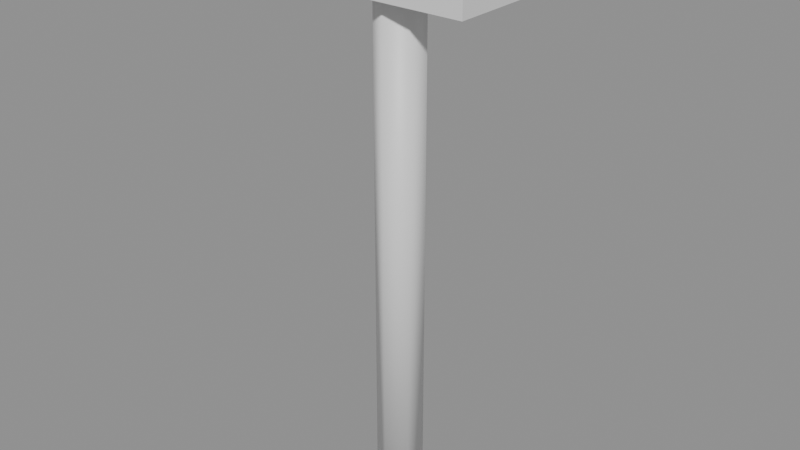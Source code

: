 # Source: hammer.blend  (saved by Blender 5.2.44; exported with 4.5.12 LTS)
import bpy
from mathutils import Matrix  # noqa: F401  (used for matrix-valued properties, if any)

bpy.ops.wm.read_factory_settings(use_empty=True)
scene = bpy.context.scene
scene.name = 'Scene'

# ---- materials (node trees are filled in below, after node groups)
mat_wood = bpy.data.materials.new('wood')
mat_iron = bpy.data.materials.new('iron')

# ---- material node trees
mat_wood.use_nodes = True; mat_wood.node_tree.nodes.clear()
_N = mat_wood.node_tree.nodes; _L = mat_wood.node_tree.links
n0 = _N.new('ShaderNodeBsdfPrincipled'); n0.name = 'Principled BSDF'; n0.location = (-200, 100)
n0.inputs[10].default_value = 0.005
n1 = _N.new('ShaderNodeOutputMaterial'); n1.name = 'Material Output'; n1.location = (200, 100)
_L.new(n0.outputs[0], n1.inputs[0])
n1.is_active_output = True
mat_iron.use_nodes = True; mat_iron.node_tree.nodes.clear()
_N = mat_iron.node_tree.nodes; _L = mat_iron.node_tree.links
n0 = _N.new('ShaderNodeBsdfPrincipled'); n0.name = 'Principled BSDF'; n0.location = (-200, 100)
n0.inputs[10].default_value = 0.005
n1 = _N.new('ShaderNodeOutputMaterial'); n1.name = 'Material Output'; n1.location = (200, 100)
_L.new(n0.outputs[0], n1.inputs[0])
n1.is_active_output = True

# ---- meshes
me_hammer = bpy.data.meshes.new('hammer')
me_hammer.from_pydata([(-0.06, -0.025, 0.375), (-0.06, -0.025, 0.325), (0.0, 0.015, -0.005), (0.0, 0.015, 0.345), (0.01299, 0.0075, -0.005), (0.01299, 0.0075, 0.345), (0.01299, -0.0075, -0.005), (0.01299, -0.0075, 0.345), (0.0, -0.015, -0.005), (0.0, -0.015, 0.345), (-0.01299, -0.0075, -0.005), (-0.01299, -0.0075, 0.345), (-0.01299, 0.0075, -0.005), (-0.01299, 0.0075, 0.345), (-0.06, 0.025, 0.325), (-0.06, 0.025, 0.375), (0.06, -0.025, 0.325), (0.06, -0.025, 0.375), (0.06, 0.025, 0.325), (0.06, 0.025, 0.375)], [], [(14, 18, 16, 1), (2, 3, 5, 4), (16, 17, 0, 1), (4, 5, 7, 6), (18, 19, 17, 16), (6, 7, 9, 8), (14, 15, 19, 18), (8, 9, 11, 10), (5, 3, 13, 11, 9, 7), (1, 0, 15, 14), (10, 11, 13, 12), (19, 15, 0, 17), (12, 13, 3, 2), (2, 4, 6, 8, 10, 12)])
me_hammer.polygons.foreach_set('use_smooth', [0, 1, 0, 1, 0, 1, 0, 1, 1, 0, 1, 0, 1, 1])
me_hammer.polygons.foreach_set('material_index', [1, 0, 1, 0, 1, 0, 1, 0, 0, 1, 0, 1, 0, 0])
_uv = me_hammer.uv_layers.new(name='Float2')
_uv.uv.foreach_set('vector', [-0.06, 0.025, 0.06, 0.025, 0.06, -0.025, -0.06, -0.025, 0.0, -0.005, 0.0, 0.345, 0.01299, 0.345, 0.01299, -0.005, 0.06, 0.325, 0.06, 0.375, -0.06, 0.375, -0.06, 0.325, 0.0075, -0.005, 0.0075, 0.345, -0.0075, 0.345, -0.0075, -0.005, 0.025, 0.325, 0.025, 0.375, -0.025, 0.375, -0.025, 0.325, 0.01299, -0.005, 0.01299, 0.345, 0.0, 0.345, 0.0, -0.005, -0.06, 0.325, -0.06, 0.375, 0.06, 0.375, 0.06, 0.325, 0.0, -0.005, 0.0, 0.345, -0.01299, 0.345, -0.01299, -0.005, 0.01299, 0.0075, 0.0, 0.015, -0.01299, 0.0075, -0.01299, -0.0075, 0.0, -0.015, 0.01299, -0.0075, -0.025, 0.325, -0.025, 0.375, 0.025, 0.375, 0.025, 0.325, -0.0075, -0.005, -0.0075, 0.345, 0.0075, 0.345, 0.0075, -0.005, 0.06, 0.025, -0.06, 0.025, -0.06, -0.025, 0.06, -0.025, -0.01299, -0.005, -0.01299, 0.345, 0.0, 0.345, 0.0, -0.005, 0.0, 0.015, 0.01299, 0.0075, 0.01299, -0.0075, 0.0, -0.015, -0.01299, -0.0075, -0.01299, 0.0075])
me_hammer.materials.append(mat_wood)
me_hammer.materials.append(mat_iron)
me_hammer.update()

# ---- objects
ob_hammer = bpy.data.objects.new('hammer', None)
ob_hammer_mesh = bpy.data.objects.new('hammer_mesh', me_hammer)

# ---- transforms, parenting, visibility, modifiers, constraints
ob_hammer.location = (0.0, 0.0, 0.0)
ob_hammer_mesh.parent = ob_hammer
ob_hammer_mesh.location = (0.0, 0.0, 0.0)

# ---- collection membership
scene.collection.objects.link(ob_hammer)
scene.collection.objects.link(ob_hammer_mesh)

# ---- scene / render settings (as saved in the file)
scene.frame_start = 1; scene.frame_end = 250; scene.frame_set(1)
scene.render.engine = 'BLENDER_EEVEE_NEXT'
scene.render.bake_bias = 0.0
scene.render.bake_samples = 0
scene.render.compositor_device = 'GPU'
scene.eevee.use_volume_custom_range = False
scene.eevee.fast_gi_thickness_near = 0.1
scene.eevee.fast_gi_thickness_far = 0.0
scene.eevee.ray_tracing_options.screen_trace_thickness = 0.1
bpy.context.view_layer.update()

# ---- added for rendering (the .blend has no active camera and no usable light): camera, sun + grey world if the file has none
cam_auto = bpy.data.cameras.new('AutoCamera')
cam_auto.lens = 50.0
cam_auto.sensor_width = 36.0
cam_auto.clip_end = 1000.0
ob_auto_camera = bpy.data.objects.new('AutoCamera', cam_auto)
scene.collection.objects.link(ob_auto_camera)
ob_auto_camera.location = (0.37159, -0.445908, 0.482272)
ob_auto_camera.rotation_euler = (1.09748, -7.21219e-08, 0.694738)
scene.camera = ob_auto_camera
light_auto_sun = bpy.data.lights.new('AutoSun', 'SUN')
light_auto_sun.energy = 3.0
light_auto_sun.angle = 0.0523599
ob_auto_sun = bpy.data.objects.new('AutoSun', light_auto_sun)
scene.collection.objects.link(ob_auto_sun)
ob_auto_sun.rotation_euler = (0.872665, 0.174533, 0.523599)
if scene.world is None:
    world_auto = bpy.data.worlds.new('AutoWorld')
    world_auto.color = (0.3, 0.3, 0.3)
    scene.world = world_auto
bpy.context.view_layer.update()
